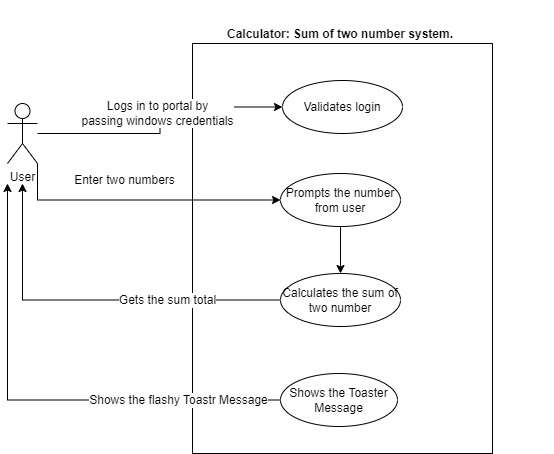

The diagram above was exported from draw.io. Its source (the exported page's mxGraphModel, read from the mxfile embedded in the PNG):
<mxGraphModel dx="862" dy="1449" grid="1" gridSize="10" guides="1" tooltips="1" connect="1" arrows="1" fold="1" page="1" pageScale="1" pageWidth="850" pageHeight="1100" math="0" shadow="0">
  <root>
    <mxCell id="0" />
    <mxCell id="1" parent="0" />
    <mxCell id="BQ4C7Tih0LjdwGPEWy8f-2" value="" style="rounded=0;whiteSpace=wrap;html=1;direction=south;" vertex="1" parent="1">
      <mxGeometry x="275" y="30" width="300" height="410" as="geometry" />
    </mxCell>
    <mxCell id="BQ4C7Tih0LjdwGPEWy8f-9" style="edgeStyle=orthogonalEdgeStyle;rounded=0;orthogonalLoop=1;jettySize=auto;html=1;fontSize=12;" edge="1" parent="1" source="BQ4C7Tih0LjdwGPEWy8f-3" target="BQ4C7Tih0LjdwGPEWy8f-8">
      <mxGeometry relative="1" as="geometry" />
    </mxCell>
    <mxCell id="BQ4C7Tih0LjdwGPEWy8f-10" value="Logs in to portal by &lt;br&gt;passing windows credentials" style="edgeLabel;html=1;align=center;verticalAlign=middle;resizable=0;points=[];fontSize=12;" vertex="1" connectable="0" parent="BQ4C7Tih0LjdwGPEWy8f-9">
      <mxGeometry x="-0.188" y="-4" relative="1" as="geometry">
        <mxPoint x="10" y="-24" as="offset" />
      </mxGeometry>
    </mxCell>
    <mxCell id="BQ4C7Tih0LjdwGPEWy8f-3" value="User" style="shape=umlActor;verticalLabelPosition=bottom;verticalAlign=top;html=1;outlineConnect=0;" vertex="1" parent="1">
      <mxGeometry x="90" y="90" width="30" height="60" as="geometry" />
    </mxCell>
    <mxCell id="BQ4C7Tih0LjdwGPEWy8f-4" value="&lt;h1&gt;&lt;font style=&quot;font-size: 12px;&quot;&gt;Calculator: Sum of two number system.&lt;/font&gt;&lt;br&gt;&lt;/h1&gt;" style="text;html=1;strokeColor=none;fillColor=none;spacing=5;spacingTop=-20;whiteSpace=wrap;overflow=hidden;rounded=0;" vertex="1" parent="1">
      <mxGeometry x="305" y="-3" width="330" height="70" as="geometry" />
    </mxCell>
    <mxCell id="BQ4C7Tih0LjdwGPEWy8f-13" value="" style="edgeStyle=orthogonalEdgeStyle;rounded=0;orthogonalLoop=1;jettySize=auto;html=1;fontSize=12;" edge="1" parent="1" source="BQ4C7Tih0LjdwGPEWy8f-5" target="BQ4C7Tih0LjdwGPEWy8f-6">
      <mxGeometry relative="1" as="geometry" />
    </mxCell>
    <mxCell id="BQ4C7Tih0LjdwGPEWy8f-5" value="Prompts the number from user" style="ellipse;whiteSpace=wrap;html=1;fontSize=12;" vertex="1" parent="1">
      <mxGeometry x="363" y="160" width="120" height="53" as="geometry" />
    </mxCell>
    <mxCell id="BQ4C7Tih0LjdwGPEWy8f-14" style="edgeStyle=orthogonalEdgeStyle;rounded=0;orthogonalLoop=1;jettySize=auto;html=1;exitX=0;exitY=0.5;exitDx=0;exitDy=0;fontSize=12;" edge="1" parent="1" source="BQ4C7Tih0LjdwGPEWy8f-6">
      <mxGeometry relative="1" as="geometry">
        <mxPoint x="105" y="170" as="targetPoint" />
      </mxGeometry>
    </mxCell>
    <mxCell id="BQ4C7Tih0LjdwGPEWy8f-15" value="Gets the sum total" style="edgeLabel;html=1;align=center;verticalAlign=middle;resizable=0;points=[];fontSize=12;" vertex="1" connectable="0" parent="BQ4C7Tih0LjdwGPEWy8f-14">
      <mxGeometry x="-0.3945" relative="1" as="geometry">
        <mxPoint as="offset" />
      </mxGeometry>
    </mxCell>
    <mxCell id="BQ4C7Tih0LjdwGPEWy8f-6" value="Calculates the sum of two number" style="ellipse;whiteSpace=wrap;html=1;fontSize=12;" vertex="1" parent="1">
      <mxGeometry x="363" y="260" width="120" height="53" as="geometry" />
    </mxCell>
    <mxCell id="BQ4C7Tih0LjdwGPEWy8f-16" style="edgeStyle=orthogonalEdgeStyle;rounded=0;orthogonalLoop=1;jettySize=auto;html=1;exitX=0;exitY=0.5;exitDx=0;exitDy=0;fontSize=12;" edge="1" parent="1" source="BQ4C7Tih0LjdwGPEWy8f-7">
      <mxGeometry relative="1" as="geometry">
        <mxPoint x="89.99999999999989" y="170" as="targetPoint" />
      </mxGeometry>
    </mxCell>
    <mxCell id="BQ4C7Tih0LjdwGPEWy8f-17" value="Shows the flashy Toastr Message" style="edgeLabel;html=1;align=center;verticalAlign=middle;resizable=0;points=[];fontSize=12;" vertex="1" connectable="0" parent="BQ4C7Tih0LjdwGPEWy8f-16">
      <mxGeometry x="-0.5801" relative="1" as="geometry">
        <mxPoint as="offset" />
      </mxGeometry>
    </mxCell>
    <mxCell id="BQ4C7Tih0LjdwGPEWy8f-7" value="Shows the Toaster Message" style="ellipse;whiteSpace=wrap;html=1;fontSize=12;" vertex="1" parent="1">
      <mxGeometry x="363" y="360" width="117" height="53" as="geometry" />
    </mxCell>
    <mxCell id="BQ4C7Tih0LjdwGPEWy8f-8" value="Validates login" style="ellipse;whiteSpace=wrap;html=1;fontSize=12;" vertex="1" parent="1">
      <mxGeometry x="365" y="67" width="120" height="53" as="geometry" />
    </mxCell>
    <mxCell id="BQ4C7Tih0LjdwGPEWy8f-11" style="edgeStyle=orthogonalEdgeStyle;rounded=0;orthogonalLoop=1;jettySize=auto;html=1;fontSize=12;exitX=1;exitY=1;exitDx=0;exitDy=0;exitPerimeter=0;entryX=0;entryY=0.5;entryDx=0;entryDy=0;" edge="1" parent="1" source="BQ4C7Tih0LjdwGPEWy8f-3" target="BQ4C7Tih0LjdwGPEWy8f-5">
      <mxGeometry relative="1" as="geometry">
        <mxPoint x="89.99999999999989" y="186.5" as="sourcePoint" />
        <mxPoint x="335" y="160" as="targetPoint" />
      </mxGeometry>
    </mxCell>
    <mxCell id="BQ4C7Tih0LjdwGPEWy8f-12" value="Enter two numbers" style="edgeLabel;html=1;align=center;verticalAlign=middle;resizable=0;points=[];fontSize=12;" vertex="1" connectable="0" parent="BQ4C7Tih0LjdwGPEWy8f-11">
      <mxGeometry x="-0.188" y="-4" relative="1" as="geometry">
        <mxPoint x="10" y="-24" as="offset" />
      </mxGeometry>
    </mxCell>
  </root>
</mxGraphModel>